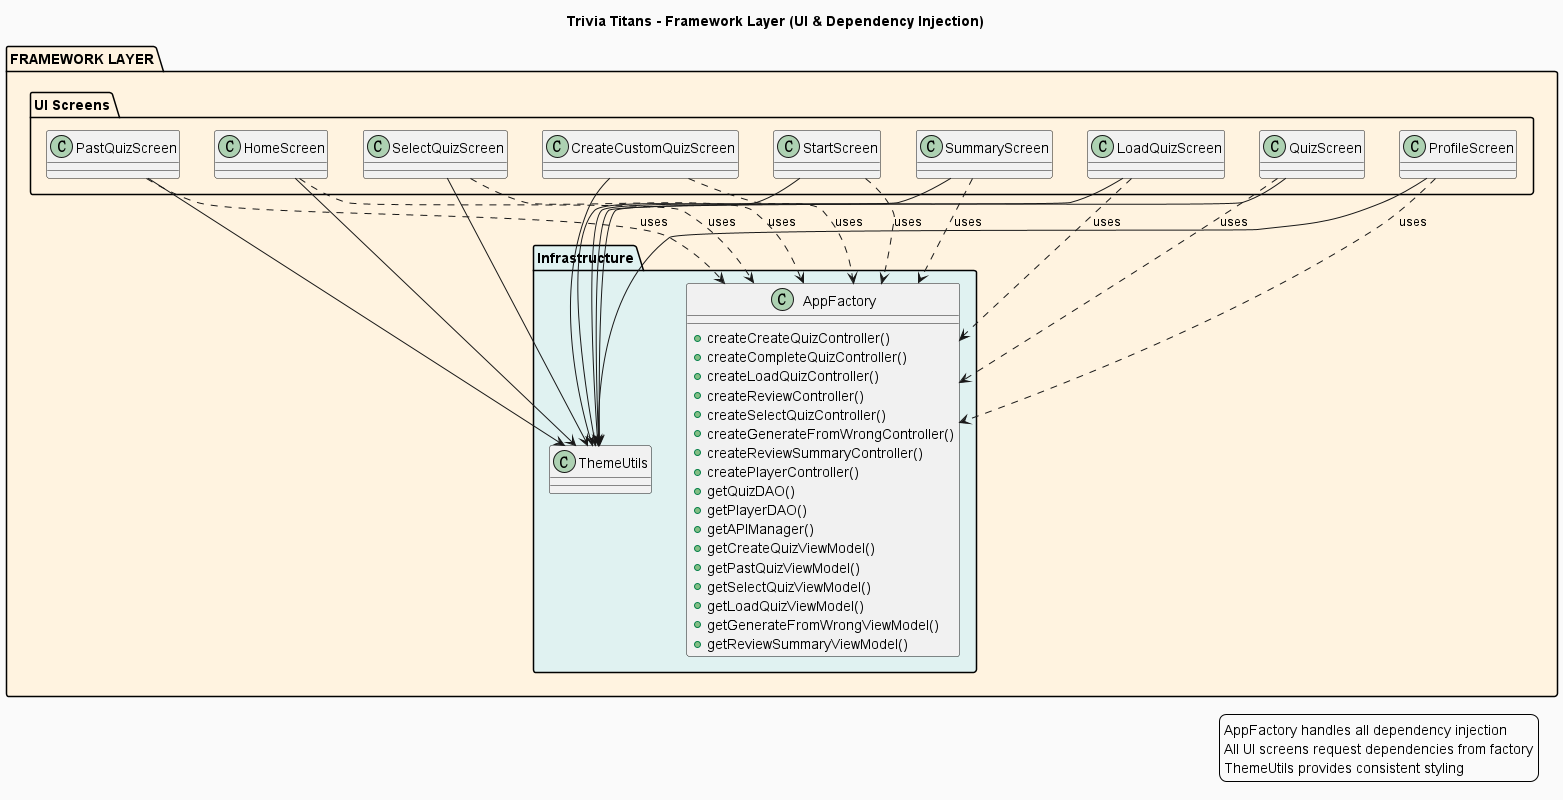

The diagram above was rendered by PlantUML. Its source (embedded in the PNG):
@startuml TriviaTitans_FrameworkLayer
skinparam backgroundColor #FAFAFA
title Trivia Titans - Framework Layer (UI & Dependency Injection)

package "FRAMEWORK LAYER" #FFF3E0 {
  
  package "UI Screens" {
    class StartScreen
    class HomeScreen
    class CreateCustomQuizScreen
    class QuizScreen
    class LoadQuizScreen
    class PastQuizScreen
    class SelectQuizScreen
    class SummaryScreen
    class ProfileScreen
  }
  
  package "Infrastructure" #E0F2F1 {
    class AppFactory {
      + createCreateQuizController()
      + createCompleteQuizController()
      + createLoadQuizController()
      + createReviewController()
      + createSelectQuizController()
      + createGenerateFromWrongController()
      + createReviewSummaryController()
      + createPlayerController()
      + getQuizDAO()
      + getPlayerDAO()
      + getAPIManager()
      + getCreateQuizViewModel()
      + getPastQuizViewModel()
      + getSelectQuizViewModel()
      + getLoadQuizViewModel()
      + getGenerateFromWrongViewModel()
      + getReviewSummaryViewModel()
    }
    class ThemeUtils
  }
  
  ' Relationships - All UI screens use AppFactory
  StartScreen ..> AppFactory : uses
  HomeScreen ..> AppFactory : uses
  CreateCustomQuizScreen ..> AppFactory : uses
  QuizScreen ..> AppFactory : uses
  LoadQuizScreen ..> AppFactory : uses
  PastQuizScreen ..> AppFactory : uses
  SelectQuizScreen ..> AppFactory : uses
  SummaryScreen ..> AppFactory : uses
  ProfileScreen ..> AppFactory : uses
  
  ' Theme utility
  StartScreen --> ThemeUtils
  HomeScreen --> ThemeUtils
  CreateCustomQuizScreen --> ThemeUtils
  QuizScreen --> ThemeUtils
  LoadQuizScreen --> ThemeUtils
  PastQuizScreen --> ThemeUtils
  SelectQuizScreen --> ThemeUtils
  SummaryScreen --> ThemeUtils
  ProfileScreen --> ThemeUtils
}

legend right
  AppFactory handles all dependency injection
  All UI screens request dependencies from factory
  ThemeUtils provides consistent styling
endlegend

@enduml